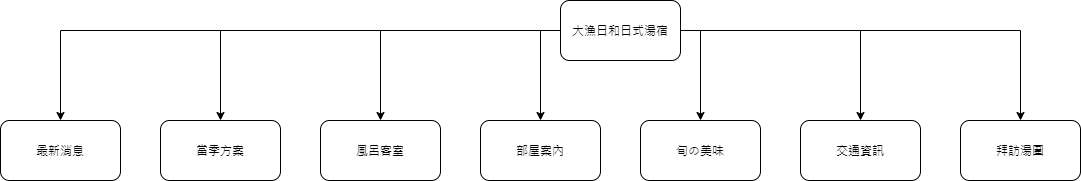

The diagram above was exported from draw.io. Its source (the exported page's mxGraphModel, read from the mxfile embedded in the PNG):
<mxGraphModel dx="1971" dy="1260" grid="1" gridSize="10" guides="1" tooltips="1" connect="1" arrows="1" fold="1" page="1" pageScale="1" pageWidth="827" pageHeight="1169" math="0" shadow="0">
  <root>
    <mxCell id="0" />
    <mxCell id="1" parent="0" />
    <mxCell id="fGuHMvQJ3bBgWorMjjcW-3" value="" style="edgeStyle=orthogonalEdgeStyle;rounded=0;orthogonalLoop=1;jettySize=auto;html=1;" edge="1" parent="1" source="fGuHMvQJ3bBgWorMjjcW-1" target="fGuHMvQJ3bBgWorMjjcW-2">
      <mxGeometry relative="1" as="geometry" />
    </mxCell>
    <mxCell id="fGuHMvQJ3bBgWorMjjcW-12" style="edgeStyle=orthogonalEdgeStyle;rounded=0;orthogonalLoop=1;jettySize=auto;html=1;exitX=0.5;exitY=1;exitDx=0;exitDy=0;entryX=0.5;entryY=0;entryDx=0;entryDy=0;" edge="1" parent="1" source="fGuHMvQJ3bBgWorMjjcW-1" target="fGuHMvQJ3bBgWorMjjcW-6">
      <mxGeometry relative="1" as="geometry">
        <Array as="points">
          <mxPoint x="300" y="100" />
          <mxPoint x="-100" y="100" />
        </Array>
      </mxGeometry>
    </mxCell>
    <mxCell id="fGuHMvQJ3bBgWorMjjcW-13" style="edgeStyle=orthogonalEdgeStyle;rounded=0;orthogonalLoop=1;jettySize=auto;html=1;exitX=0.5;exitY=1;exitDx=0;exitDy=0;entryX=0.5;entryY=0;entryDx=0;entryDy=0;" edge="1" parent="1" source="fGuHMvQJ3bBgWorMjjcW-1" target="fGuHMvQJ3bBgWorMjjcW-7">
      <mxGeometry relative="1" as="geometry">
        <Array as="points">
          <mxPoint x="300" y="100" />
          <mxPoint x="60" y="100" />
        </Array>
      </mxGeometry>
    </mxCell>
    <mxCell id="fGuHMvQJ3bBgWorMjjcW-14" style="edgeStyle=orthogonalEdgeStyle;rounded=0;orthogonalLoop=1;jettySize=auto;html=1;exitX=0.5;exitY=1;exitDx=0;exitDy=0;entryX=0.5;entryY=0;entryDx=0;entryDy=0;" edge="1" parent="1" source="fGuHMvQJ3bBgWorMjjcW-1" target="fGuHMvQJ3bBgWorMjjcW-8">
      <mxGeometry relative="1" as="geometry">
        <Array as="points">
          <mxPoint x="300" y="100" />
          <mxPoint x="220" y="100" />
        </Array>
      </mxGeometry>
    </mxCell>
    <mxCell id="fGuHMvQJ3bBgWorMjjcW-15" style="edgeStyle=orthogonalEdgeStyle;rounded=0;orthogonalLoop=1;jettySize=auto;html=1;exitX=0.5;exitY=1;exitDx=0;exitDy=0;entryX=0.5;entryY=0;entryDx=0;entryDy=0;" edge="1" parent="1" source="fGuHMvQJ3bBgWorMjjcW-1" target="fGuHMvQJ3bBgWorMjjcW-9">
      <mxGeometry relative="1" as="geometry">
        <Array as="points">
          <mxPoint x="300" y="100" />
          <mxPoint x="380" y="100" />
        </Array>
      </mxGeometry>
    </mxCell>
    <mxCell id="fGuHMvQJ3bBgWorMjjcW-17" style="edgeStyle=orthogonalEdgeStyle;rounded=0;orthogonalLoop=1;jettySize=auto;html=1;exitX=0.5;exitY=1;exitDx=0;exitDy=0;entryX=0.5;entryY=0;entryDx=0;entryDy=0;" edge="1" parent="1" source="fGuHMvQJ3bBgWorMjjcW-1" target="fGuHMvQJ3bBgWorMjjcW-10">
      <mxGeometry relative="1" as="geometry">
        <Array as="points">
          <mxPoint x="300" y="100" />
          <mxPoint x="540" y="100" />
        </Array>
      </mxGeometry>
    </mxCell>
    <mxCell id="fGuHMvQJ3bBgWorMjjcW-18" style="edgeStyle=orthogonalEdgeStyle;rounded=0;orthogonalLoop=1;jettySize=auto;html=1;exitX=0.5;exitY=1;exitDx=0;exitDy=0;entryX=0.5;entryY=0;entryDx=0;entryDy=0;" edge="1" parent="1" source="fGuHMvQJ3bBgWorMjjcW-1" target="fGuHMvQJ3bBgWorMjjcW-11">
      <mxGeometry relative="1" as="geometry">
        <Array as="points">
          <mxPoint x="300" y="100" />
          <mxPoint x="700" y="100" />
        </Array>
      </mxGeometry>
    </mxCell>
    <mxCell id="fGuHMvQJ3bBgWorMjjcW-1" value="大漁日和日式湯宿" style="rounded=1;whiteSpace=wrap;html=1;" vertex="1" parent="1">
      <mxGeometry x="240" y="70" width="120" height="60" as="geometry" />
    </mxCell>
    <mxCell id="fGuHMvQJ3bBgWorMjjcW-2" value="最新消息" style="whiteSpace=wrap;html=1;rounded=1;" vertex="1" parent="1">
      <mxGeometry x="-320" y="190" width="120" height="60" as="geometry" />
    </mxCell>
    <mxCell id="fGuHMvQJ3bBgWorMjjcW-6" value="當季方案" style="rounded=1;whiteSpace=wrap;html=1;" vertex="1" parent="1">
      <mxGeometry x="-160" y="190" width="120" height="60" as="geometry" />
    </mxCell>
    <mxCell id="fGuHMvQJ3bBgWorMjjcW-7" value="風呂客室" style="rounded=1;whiteSpace=wrap;html=1;" vertex="1" parent="1">
      <mxGeometry y="190" width="120" height="60" as="geometry" />
    </mxCell>
    <mxCell id="fGuHMvQJ3bBgWorMjjcW-8" value="部屋案內" style="rounded=1;whiteSpace=wrap;html=1;" vertex="1" parent="1">
      <mxGeometry x="160" y="190" width="120" height="60" as="geometry" />
    </mxCell>
    <mxCell id="fGuHMvQJ3bBgWorMjjcW-9" value="旬&lt;span&gt;の美味&lt;/span&gt;" style="rounded=1;whiteSpace=wrap;html=1;" vertex="1" parent="1">
      <mxGeometry x="320" y="190" width="120" height="60" as="geometry" />
    </mxCell>
    <mxCell id="fGuHMvQJ3bBgWorMjjcW-10" value="交通資訊" style="rounded=1;whiteSpace=wrap;html=1;" vertex="1" parent="1">
      <mxGeometry x="480" y="190" width="120" height="60" as="geometry" />
    </mxCell>
    <mxCell id="fGuHMvQJ3bBgWorMjjcW-11" value="拜訪湯圍" style="rounded=1;whiteSpace=wrap;html=1;" vertex="1" parent="1">
      <mxGeometry x="640" y="190" width="120" height="60" as="geometry" />
    </mxCell>
    <mxCell id="fGuHMvQJ3bBgWorMjjcW-16" style="edgeStyle=orthogonalEdgeStyle;rounded=0;orthogonalLoop=1;jettySize=auto;html=1;exitX=0.5;exitY=1;exitDx=0;exitDy=0;" edge="1" parent="1" source="fGuHMvQJ3bBgWorMjjcW-1" target="fGuHMvQJ3bBgWorMjjcW-1">
      <mxGeometry relative="1" as="geometry" />
    </mxCell>
  </root>
</mxGraphModel>